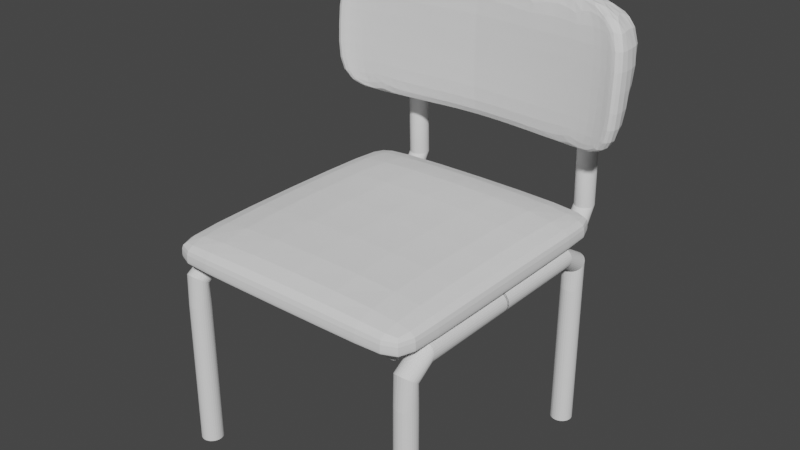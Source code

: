 # Source: Stuhl.blend  (saved by Blender 2.82.7; exported with 4.5.12 LTS)
import bpy
from mathutils import Matrix  # noqa: F401  (used for matrix-valued properties, if any)

bpy.ops.wm.read_factory_settings(use_empty=True)
scene = bpy.context.scene
scene.name = 'Scene'

# ---- collections
col_collection = bpy.data.collections.new('Collection'); scene.collection.children.link(col_collection)

# ---- world
world_world = bpy.data.worlds.new('World'); scene.world = world_world
world_world.use_nodes = True; world_world.node_tree.nodes.clear()
_N = world_world.node_tree.nodes; _L = world_world.node_tree.links
n0 = _N.new('ShaderNodeOutputWorld'); n0.name = 'World Output'; n0.location = (300, 300)
n1 = _N.new('ShaderNodeBackground'); n1.name = 'Background'; n1.location = (10, 300)
n1.inputs[0].default_value = (0.05088, 0.05088, 0.05088, 1.0)
_L.new(n1.outputs[0], n0.inputs[0])
n0.is_active_output = True
world_world.color = (0.05088, 0.05088, 0.05088)
world_world.use_sun_shadow = False
world_world.sun_shadow_jitter_overblur = 0.0

# ---- meshes
me_cylinder = bpy.data.meshes.new('Cylinder')
me_cylinder.from_pydata([(0.0, -10.31, -1.0), (8.746e-09, -10.34, 12.77), (0.1951, -10.33, -1.0), (0.1878, -10.36, 12.77), (0.3827, -10.38, -1.0), (0.3685, -10.42, 12.77), (0.5556, -10.48, -1.0), (0.5349, -10.51, 12.77), (0.7071, -10.6, -1.0), (0.6808, -10.63, 12.77), (0.8315, -10.75, -1.0), (0.8005, -10.77, 12.77), (0.9239, -10.92, -1.0), (0.8895, -10.94, 12.77), (0.9808, -11.11, -1.0), (0.9443, -11.12, 12.77), (1.0, -11.31, -1.0), (0.9628, -11.31, 12.77), (0.9808, -11.5, -1.0), (0.9443, -11.5, 12.77), (0.9239, -11.69, -1.0), (0.8895, -11.68, 12.77), (0.8315, -11.86, -1.0), (0.8005, -11.84, 12.77), (0.7071, -12.01, -1.0), (0.6808, -11.99, 12.77), (0.5556, -12.14, -1.0), (0.5349, -12.11, 12.77), (0.3827, -12.23, -1.0), (0.3685, -12.2, 12.77), (0.1951, -12.29, -1.0), (0.1878, -12.25, 12.77), (-3.258e-07, -12.31, -1.0), (-3.05e-07, -12.27, 12.77), (-0.1951, -12.29, -1.0), (-0.1878, -12.25, 12.77), (-0.3827, -12.23, -1.0), (-0.3685, -12.2, 12.77), (-0.5556, -12.14, -1.0), (-0.5349, -12.11, 12.77), (-0.7071, -12.01, -1.0), (-0.6808, -11.99, 12.77), (-0.8315, -11.86, -1.0), (-0.8005, -11.84, 12.77), (-0.9239, -11.69, -1.0), (-0.8895, -11.68, 12.77), (-0.9808, -11.5, -1.0), (-0.9443, -11.5, 12.77), (-1.0, -11.31, -1.0), (-0.9628, -11.31, 12.77), (-0.9808, -11.11, -1.0), (-0.9443, -11.12, 12.77), (-0.9239, -10.92, -1.0), (-0.8895, -10.94, 12.77), (-0.8315, -10.75, -1.0), (-0.8005, -10.77, 12.77), (-0.7071, -10.6, -1.0), (-0.6808, -10.63, 12.77), (-0.5556, -10.48, -1.0), (-0.5349, -10.51, 12.77), (-0.3827, -10.38, -1.0), (-0.3684, -10.42, 12.77), (-0.1951, -10.33, -1.0), (-0.1878, -10.36, 12.77), (0.1951, -10.52, 14.62), (0.0, -10.5, 14.61), (0.3827, -10.56, 14.65), (0.5556, -10.64, 14.71), (0.7071, -10.74, 14.78), (0.8315, -10.86, 14.87), (0.9239, -11.0, 14.97), (0.9808, -11.15, 15.08), (1.0, -11.31, 15.2), (0.9808, -11.46, 15.32), (0.9239, -11.62, 15.43), (0.8315, -11.75, 15.53), (0.7071, -11.88, 15.62), (0.5556, -11.98, 15.69), (0.3827, -12.05, 15.75), (0.1951, -12.1, 15.78), (-3.258e-07, -12.11, 15.8), (-0.1951, -12.1, 15.78), (-0.3827, -12.05, 15.75), (-0.5556, -11.98, 15.69), (-0.7071, -11.88, 15.62), (-0.8315, -11.75, 15.53), (-0.9239, -11.62, 15.43), (-0.9808, -11.46, 15.32), (-1.0, -11.31, 15.2), (-0.9808, -11.15, 15.08), (-0.9239, -11.0, 14.97), (-0.8315, -10.86, 14.87), (-0.7071, -10.74, 14.78), (-0.5556, -10.64, 14.71), (-0.3827, -10.56, 14.65), (-0.1951, -10.52, 14.62), (0.1951, -9.347, 15.52), (0.0, -9.348, 15.5), (0.3827, -9.346, 15.57), (0.5556, -9.344, 15.67), (0.7071, -9.341, 15.79), (0.8315, -9.338, 15.94), (0.9239, -9.335, 16.11), (0.9808, -9.331, 16.3), (1.0, -9.326, 16.5), (0.9808, -9.322, 16.69), (0.9239, -9.318, 16.88), (0.8315, -9.315, 17.05), (0.7071, -9.312, 17.2), (0.5556, -9.309, 17.33), (0.3827, -9.307, 17.42), (0.1951, -9.306, 17.48), (-3.258e-07, -9.305, 17.5), (-0.1951, -9.306, 17.48), (-0.3827, -9.307, 17.42), (-0.5556, -9.309, 17.33), (-0.7071, -9.312, 17.2), (-0.8315, -9.315, 17.05), (-0.9239, -9.318, 16.88), (-0.9808, -9.322, 16.69), (-1.0, -9.326, 16.5), (-0.9808, -9.331, 16.3), (-0.9239, -9.335, 16.11), (-0.8315, -9.338, 15.94), (-0.7071, -9.341, 15.79), (-0.5556, -9.344, 15.67), (-0.3827, -9.346, 15.57), (-0.1951, -9.347, 15.52), (0.1951, 0.08682, 15.52), (0.0, 0.08641, 15.5), (0.3827, 0.08803, 15.57), (0.5556, 0.08998, 15.67), (0.7071, 0.09261, 15.79), (0.8315, 0.09582, 15.94), (0.9239, 0.09948, 16.11), (0.9808, 0.1035, 16.3), (1.0, 0.1076, 16.5), (0.9808, 0.1117, 16.69), (0.9239, 0.1157, 16.88), (0.8315, 0.1193, 17.05), (0.7071, 0.1226, 17.2), (0.5556, 0.1252, 17.33), (0.3827, 0.1271, 17.42), (0.1951, 0.1283, 17.48), (-3.258e-07, 0.1288, 17.5), (-0.1951, 0.1283, 17.48), (-0.3827, 0.1271, 17.42), (-0.5556, 0.1252, 17.33), (-0.7071, 0.1226, 17.2), (-0.8315, 0.1193, 17.05), (-0.9239, 0.1157, 16.88), (-0.9808, 0.1117, 16.69), (-1.0, 0.1076, 16.5), (-0.9808, 0.1035, 16.3), (-0.9239, 0.09948, 16.11), (-0.8315, 0.09582, 15.94), (-0.7071, 0.09262, 15.79), (-0.5556, 0.08998, 15.67), (-0.3827, 0.08803, 15.57), (-0.1951, 0.08682, 15.52)], [], [(0, 1, 3, 2), (2, 3, 5, 4), (4, 5, 7, 6), (6, 7, 9, 8), (8, 9, 11, 10), (10, 11, 13, 12), (12, 13, 15, 14), (14, 15, 17, 16), (16, 17, 19, 18), (18, 19, 21, 20), (20, 21, 23, 22), (22, 23, 25, 24), (24, 25, 27, 26), (26, 27, 29, 28), (28, 29, 31, 30), (30, 31, 33, 32), (32, 33, 35, 34), (34, 35, 37, 36), (36, 37, 39, 38), (38, 39, 41, 40), (40, 41, 43, 42), (42, 43, 45, 44), (44, 45, 47, 46), (46, 47, 49, 48), (48, 49, 51, 50), (50, 51, 53, 52), (52, 53, 55, 54), (54, 55, 57, 56), (56, 57, 59, 58), (58, 59, 61, 60), (35, 33, 80, 81), (60, 61, 63, 62), (62, 63, 1, 0), (0, 2, 4, 6, 8, 10, 12, 14, 16, 18, 20, 22, 24, 26, 28, 30, 32, 34, 36, 38, 40, 42, 44, 46, 48, 50, 52, 54, 56, 58, 60, 62), (86, 85, 117, 118), (53, 51, 89, 90), (9, 7, 67, 68), (27, 25, 76, 77), (45, 43, 85, 86), (63, 61, 94, 95), (19, 17, 72, 73), (37, 35, 81, 82), (55, 53, 90, 91), (11, 9, 68, 69), (29, 27, 77, 78), (47, 45, 86, 87), (3, 1, 65, 64), (1, 63, 95, 65), (21, 19, 73, 74), (39, 37, 82, 83), (57, 55, 91, 92), (13, 11, 69, 70), (31, 29, 78, 79), (49, 47, 87, 88), (5, 3, 64, 66), (23, 21, 74, 75), (41, 39, 83, 84), (59, 57, 92, 93), (15, 13, 70, 71), (33, 31, 79, 80), (51, 49, 88, 89), (7, 5, 66, 67), (25, 23, 75, 76), (43, 41, 84, 85), (61, 59, 93, 94), (17, 15, 71, 72), (121, 120, 152, 153), (73, 72, 104, 105), (87, 86, 118, 119), (74, 73, 105, 106), (88, 87, 119, 120), (75, 74, 106, 107), (89, 88, 120, 121), (76, 75, 107, 108), (90, 89, 121, 122), (77, 76, 108, 109), (91, 90, 122, 123), (78, 77, 109, 110), (64, 65, 97, 96), (92, 91, 123, 124), (79, 78, 110, 111), (66, 64, 96, 98), (93, 92, 124, 125), (80, 79, 111, 112), (67, 66, 98, 99), (94, 93, 125, 126), (81, 80, 112, 113), (68, 67, 99, 100), (95, 94, 126, 127), (82, 81, 113, 114), (69, 68, 100, 101), (65, 95, 127, 97), (83, 82, 114, 115), (70, 69, 101, 102), (84, 83, 115, 116), (71, 70, 102, 103), (85, 84, 116, 117), (72, 71, 103, 104), (128, 129, 159, 158, 157, 156, 155, 154, 153, 152, 151, 150, 149, 148, 147, 146, 145, 144, 143, 142, 141, 140, 139, 138, 137, 136, 135, 134, 133, 132, 131, 130), (108, 107, 139, 140), (122, 121, 153, 154), (109, 108, 140, 141), (123, 122, 154, 155), (110, 109, 141, 142), (96, 97, 129, 128), (124, 123, 155, 156), (111, 110, 142, 143), (98, 96, 128, 130), (125, 124, 156, 157), (112, 111, 143, 144), (99, 98, 130, 131), (126, 125, 157, 158), (113, 112, 144, 145), (100, 99, 131, 132), (127, 126, 158, 159), (114, 113, 145, 146), (101, 100, 132, 133), (97, 127, 159, 129), (115, 114, 146, 147), (102, 101, 133, 134), (116, 115, 147, 148), (103, 102, 134, 135), (117, 116, 148, 149), (104, 103, 135, 136), (118, 117, 149, 150), (105, 104, 136, 137), (119, 118, 150, 151), (106, 105, 137, 138), (120, 119, 151, 152), (107, 106, 138, 139)])
_uv = me_cylinder.uv_layers.new(name='UVMap')
_uv.uv.foreach_set('vector', [1.0, 0.5, 1.0, 1.0, 0.9688, 1.0, 0.9688, 0.5, 0.9688, 0.5, 0.9688, 1.0, 0.9375, 1.0, 0.9375, 0.5, 0.9375, 0.5, 0.9375, 1.0, 0.9062, 1.0, 0.9062, 0.5, 0.9062, 0.5, 0.9062, 1.0, 0.875, 1.0, 0.875, 0.5, 0.875, 0.5, 0.875, 1.0, 0.8438, 1.0, 0.8438, 0.5, 0.8438, 0.5, 0.8438, 1.0, 0.8125, 1.0, 0.8125, 0.5, 0.8125, 0.5, 0.8125, 1.0, 0.7812, 1.0, 0.7812, 0.5, 0.7812, 0.5, 0.7812, 1.0, 0.75, 1.0, 0.75, 0.5, 0.75, 0.5, 0.75, 1.0, 0.7188, 1.0, 0.7188, 0.5, 0.7188, 0.5, 0.7188, 1.0, 0.6875, 1.0, 0.6875, 0.5, 0.6875, 0.5, 0.6875, 1.0, 0.6562, 1.0, 0.6562, 0.5, 0.6562, 0.5, 0.6562, 1.0, 0.625, 1.0, 0.625, 0.5, 0.625, 0.5, 0.625, 1.0, 0.5938, 1.0, 0.5938, 0.5, 0.5938, 0.5, 0.5938, 1.0, 0.5625, 1.0, 0.5625, 0.5, 0.5625, 0.5, 0.5625, 1.0, 0.5312, 1.0, 0.5312, 0.5, 0.5312, 0.5, 0.5312, 1.0, 0.5, 1.0, 0.5, 0.5, 0.5, 0.5, 0.5, 1.0, 0.4688, 1.0, 0.4688, 0.5, 0.4688, 0.5, 0.4688, 1.0, 0.4375, 1.0, 0.4375, 0.5, 0.4375, 0.5, 0.4375, 1.0, 0.4062, 1.0, 0.4062, 0.5, 0.4062, 0.5, 0.4062, 1.0, 0.375, 1.0, 0.375, 0.5, 0.375, 0.5, 0.375, 1.0, 0.3438, 1.0, 0.3438, 0.5, 0.3438, 0.5, 0.3438, 1.0, 0.3125, 1.0, 0.3125, 0.5, 0.3125, 0.5, 0.3125, 1.0, 0.2812, 1.0, 0.2812, 0.5, 0.2812, 0.5, 0.2812, 1.0, 0.25, 1.0, 0.25, 0.5, 0.25, 0.5, 0.25, 1.0, 0.2188, 1.0, 0.2188, 0.5, 0.2188, 0.5, 0.2188, 1.0, 0.1875, 1.0, 0.1875, 0.5, 0.1875, 0.5, 0.1875, 1.0, 0.1562, 1.0, 0.1562, 0.5, 0.1562, 0.5, 0.1562, 1.0, 0.125, 1.0, 0.125, 0.5, 0.125, 0.5, 0.125, 1.0, 0.09375, 1.0, 0.09375, 0.5, 0.09375, 0.5, 0.09375, 1.0, 0.0625, 1.0, 0.0625, 0.5, 0.4688, 1.0, 0.5, 1.0, 0.5, 1.0, 0.4688, 1.0, 0.0625, 0.5, 0.0625, 1.0, 0.03125, 1.0, 0.03125, 0.5, 0.03125, 0.5, 0.03125, 1.0, 0.0, 1.0, 0.0, 0.5, 0.75, 0.49, 0.7968, 0.4854, 0.8418, 0.4717, 0.8833, 0.4496, 0.9197, 0.4197, 0.9496, 0.3833, 0.9717, 0.3418, 0.9854, 0.2968, 0.99, 0.25, 0.9854, 0.2032, 0.9717, 0.1582, 0.9496, 0.1167, 0.9197, 0.08029, 0.8833, 0.05045, 0.8418, 0.02827, 0.7968, 0.01461, 0.75, 0.01, 0.7032, 0.01461, 0.6582, 0.02827, 0.6167, 0.05045, 0.5803, 0.08029, 0.5504, 0.1167, 0.5283, 0.1582, 0.5146, 0.2032, 0.51, 0.25, 0.5146, 0.2968, 0.5283, 0.3418, 0.5504, 0.3833, 0.5803, 0.4197, 0.6167, 0.4496, 0.6582, 0.4717, 0.7032, 0.4854, 0.3125, 1.0, 0.3438, 1.0, 0.3438, 1.0, 0.3125, 1.0, 0.1875, 1.0, 0.2188, 1.0, 0.2188, 1.0, 0.1875, 1.0, 0.875, 1.0, 0.9062, 1.0, 0.9062, 1.0, 0.875, 1.0, 0.5938, 1.0, 0.625, 1.0, 0.625, 1.0, 0.5938, 1.0, 0.3125, 1.0, 0.3438, 1.0, 0.3438, 1.0, 0.3125, 1.0, 0.03125, 1.0, 0.0625, 1.0, 0.0625, 1.0, 0.03125, 1.0, 0.7188, 1.0, 0.75, 1.0, 0.75, 1.0, 0.7188, 1.0, 0.4375, 1.0, 0.4688, 1.0, 0.4688, 1.0, 0.4375, 1.0, 0.1562, 1.0, 0.1875, 1.0, 0.1875, 1.0, 0.1562, 1.0, 0.8438, 1.0, 0.875, 1.0, 0.875, 1.0, 0.8438, 1.0, 0.5625, 1.0, 0.5938, 1.0, 0.5938, 1.0, 0.5625, 1.0, 0.2812, 1.0, 0.3125, 1.0, 0.3125, 1.0, 0.2812, 1.0, 0.9688, 1.0, 1.0, 1.0, 1.0, 1.0, 0.9688, 1.0, 0.0, 1.0, 0.03125, 1.0, 0.03125, 1.0, 0.0, 1.0, 0.6875, 1.0, 0.7188, 1.0, 0.7188, 1.0, 0.6875, 1.0, 0.4062, 1.0, 0.4375, 1.0, 0.4375, 1.0, 0.4062, 1.0, 0.125, 1.0, 0.1562, 1.0, 0.1562, 1.0, 0.125, 1.0, 0.8125, 1.0, 0.8438, 1.0, 0.8438, 1.0, 0.8125, 1.0, 0.5312, 1.0, 0.5625, 1.0, 0.5625, 1.0, 0.5312, 1.0, 0.25, 1.0, 0.2812, 1.0, 0.2812, 1.0, 0.25, 1.0, 0.9375, 1.0, 0.9688, 1.0, 0.9688, 1.0, 0.9375, 1.0, 0.6562, 1.0, 0.6875, 1.0, 0.6875, 1.0, 0.6562, 1.0, 0.375, 1.0, 0.4062, 1.0, 0.4062, 1.0, 0.375, 1.0, 0.09375, 1.0, 0.125, 1.0, 0.125, 1.0, 0.09375, 1.0, 0.7812, 1.0, 0.8125, 1.0, 0.8125, 1.0, 0.7812, 1.0, 0.5, 1.0, 0.5312, 1.0, 0.5312, 1.0, 0.5, 1.0, 0.2188, 1.0, 0.25, 1.0, 0.25, 1.0, 0.2188, 1.0, 0.9062, 1.0, 0.9375, 1.0, 0.9375, 1.0, 0.9062, 1.0, 0.625, 1.0, 0.6562, 1.0, 0.6562, 1.0, 0.625, 1.0, 0.3438, 1.0, 0.375, 1.0, 0.375, 1.0, 0.3438, 1.0, 0.0625, 1.0, 0.09375, 1.0, 0.09375, 1.0, 0.0625, 1.0, 0.75, 1.0, 0.7812, 1.0, 0.7812, 1.0, 0.75, 1.0, 0.2188, 1.0, 0.25, 1.0, 0.25, 1.0, 0.2188, 1.0, 0.7188, 1.0, 0.75, 1.0, 0.75, 1.0, 0.7188, 1.0, 0.2812, 1.0, 0.3125, 1.0, 0.3125, 1.0, 0.2812, 1.0, 0.6875, 1.0, 0.7188, 1.0, 0.7188, 1.0, 0.6875, 1.0, 0.25, 1.0, 0.2812, 1.0, 0.2812, 1.0, 0.25, 1.0, 0.6562, 1.0, 0.6875, 1.0, 0.6875, 1.0, 0.6562, 1.0, 0.2188, 1.0, 0.25, 1.0, 0.25, 1.0, 0.2188, 1.0, 0.625, 1.0, 0.6562, 1.0, 0.6562, 1.0, 0.625, 1.0, 0.1875, 1.0, 0.2188, 1.0, 0.2188, 1.0, 0.1875, 1.0, 0.5938, 1.0, 0.625, 1.0, 0.625, 1.0, 0.5938, 1.0, 0.1562, 1.0, 0.1875, 1.0, 0.1875, 1.0, 0.1562, 1.0, 0.5625, 1.0, 0.5938, 1.0, 0.5938, 1.0, 0.5625, 1.0, 0.9688, 1.0, 1.0, 1.0, 1.0, 1.0, 0.9688, 1.0, 0.125, 1.0, 0.1562, 1.0, 0.1562, 1.0, 0.125, 1.0, 0.5312, 1.0, 0.5625, 1.0, 0.5625, 1.0, 0.5312, 1.0, 0.9375, 1.0, 0.9688, 1.0, 0.9688, 1.0, 0.9375, 1.0, 0.09375, 1.0, 0.125, 1.0, 0.125, 1.0, 0.09375, 1.0, 0.5, 1.0, 0.5312, 1.0, 0.5312, 1.0, 0.5, 1.0, 0.9062, 1.0, 0.9375, 1.0, 0.9375, 1.0, 0.9062, 1.0, 0.0625, 1.0, 0.09375, 1.0, 0.09375, 1.0, 0.0625, 1.0, 0.4688, 1.0, 0.5, 1.0, 0.5, 1.0, 0.4688, 1.0, 0.875, 1.0, 0.9062, 1.0, 0.9062, 1.0, 0.875, 1.0, 0.03125, 1.0, 0.0625, 1.0, 0.0625, 1.0, 0.03125, 1.0, 0.4375, 1.0, 0.4688, 1.0, 0.4688, 1.0, 0.4375, 1.0, 0.8438, 1.0, 0.875, 1.0, 0.875, 1.0, 0.8438, 1.0, 0.0, 1.0, 0.03125, 1.0, 0.03125, 1.0, 0.0, 1.0, 0.4062, 1.0, 0.4375, 1.0, 0.4375, 1.0, 0.4062, 1.0, 0.8125, 1.0, 0.8438, 1.0, 0.8438, 1.0, 0.8125, 1.0, 0.375, 1.0, 0.4062, 1.0, 0.4062, 1.0, 0.375, 1.0, 0.7812, 1.0, 0.8125, 1.0, 0.8125, 1.0, 0.7812, 1.0, 0.3438, 1.0, 0.375, 1.0, 0.375, 1.0, 0.3438, 1.0, 0.75, 1.0, 0.7812, 1.0, 0.7812, 1.0, 0.75, 1.0, 0.2968, 0.4854, 0.25, 0.49, 0.2032, 0.4854, 0.1582, 0.4717, 0.1167, 0.4496, 0.08029, 0.4197, 0.05045, 0.3833, 0.02827, 0.3418, 0.01461, 0.2968, 0.01, 0.25, 0.01461, 0.2032, 0.02827, 0.1582, 0.05045, 0.1167, 0.08029, 0.08029, 0.1167, 0.05045, 0.1582, 0.02827, 0.2032, 0.01461, 0.25, 0.01, 0.2968, 0.01461, 0.3418, 0.02827, 0.3833, 0.05045, 0.4197, 0.08029, 0.4496, 0.1167, 0.4717, 0.1582, 0.4854, 0.2032, 0.49, 0.25, 0.4854, 0.2968, 0.4717, 0.3418, 0.4496, 0.3833, 0.4197, 0.4197, 0.3833, 0.4496, 0.3418, 0.4717, 0.625, 1.0, 0.6562, 1.0, 0.6562, 1.0, 0.625, 1.0, 0.1875, 1.0, 0.2188, 1.0, 0.2188, 1.0, 0.1875, 1.0, 0.5938, 1.0, 0.625, 1.0, 0.625, 1.0, 0.5938, 1.0, 0.1562, 1.0, 0.1875, 1.0, 0.1875, 1.0, 0.1562, 1.0, 0.5625, 1.0, 0.5938, 1.0, 0.5938, 1.0, 0.5625, 1.0, 0.9688, 1.0, 1.0, 1.0, 1.0, 1.0, 0.9688, 1.0, 0.125, 1.0, 0.1562, 1.0, 0.1562, 1.0, 0.125, 1.0, 0.5312, 1.0, 0.5625, 1.0, 0.5625, 1.0, 0.5312, 1.0, 0.9375, 1.0, 0.9688, 1.0, 0.9688, 1.0, 0.9375, 1.0, 0.09375, 1.0, 0.125, 1.0, 0.125, 1.0, 0.09375, 1.0, 0.5, 1.0, 0.5312, 1.0, 0.5312, 1.0, 0.5, 1.0, 0.9062, 1.0, 0.9375, 1.0, 0.9375, 1.0, 0.9062, 1.0, 0.0625, 1.0, 0.09375, 1.0, 0.09375, 1.0, 0.0625, 1.0, 0.4688, 1.0, 0.5, 1.0, 0.5, 1.0, 0.4688, 1.0, 0.875, 1.0, 0.9062, 1.0, 0.9062, 1.0, 0.875, 1.0, 0.03125, 1.0, 0.0625, 1.0, 0.0625, 1.0, 0.03125, 1.0, 0.4375, 1.0, 0.4688, 1.0, 0.4688, 1.0, 0.4375, 1.0, 0.8438, 1.0, 0.875, 1.0, 0.875, 1.0, 0.8438, 1.0, 0.0, 1.0, 0.03125, 1.0, 0.03125, 1.0, 0.0, 1.0, 0.4062, 1.0, 0.4375, 1.0, 0.4375, 1.0, 0.4062, 1.0, 0.8125, 1.0, 0.8438, 1.0, 0.8438, 1.0, 0.8125, 1.0, 0.375, 1.0, 0.4062, 1.0, 0.4062, 1.0, 0.375, 1.0, 0.7812, 1.0, 0.8125, 1.0, 0.8125, 1.0, 0.7812, 1.0, 0.3438, 1.0, 0.375, 1.0, 0.375, 1.0, 0.3438, 1.0, 0.75, 1.0, 0.7812, 1.0, 0.7812, 1.0, 0.75, 1.0, 0.3125, 1.0, 0.3438, 1.0, 0.3438, 1.0, 0.3125, 1.0, 0.7188, 1.0, 0.75, 1.0, 0.75, 1.0, 0.7188, 1.0, 0.2812, 1.0, 0.3125, 1.0, 0.3125, 1.0, 0.2812, 1.0, 0.6875, 1.0, 0.7188, 1.0, 0.7188, 1.0, 0.6875, 1.0, 0.25, 1.0, 0.2812, 1.0, 0.2812, 1.0, 0.25, 1.0, 0.6562, 1.0, 0.6875, 1.0, 0.6875, 1.0, 0.6562, 1.0])
me_cylinder.use_remesh_fix_poles = True
me_cylinder.use_remesh_preserve_attributes = False
me_cylinder.use_mirror_vertex_groups = False
me_cylinder.update()
me_cube = bpy.data.meshes.new('Cube')
me_cube.from_pydata([(-3.668, -3.84, -1.0), (-3.668, -3.962, -0.8777), (-3.791, -3.84, -0.8777), (-3.668, -3.962, -0.696), (-3.668, -3.84, 0.04934), (-3.791, -3.84, -0.696), (-3.668, 4.322, -1.0), (-3.791, 4.322, -0.8777), (-3.668, 4.445, -0.8777), (-3.668, 4.322, 0.04934), (-3.668, 4.445, -0.696), (-3.791, 4.322, -0.696), (3.758, -3.84, -1.0), (3.881, -3.84, -0.8777), (3.758, -3.962, -0.8777), (3.758, -3.84, 0.04934), (3.758, -3.962, -0.696), (3.881, -3.84, -0.696), (3.758, 4.322, -1.0), (3.758, 4.445, -0.8777), (3.881, 4.322, -0.8777), (3.758, 4.322, 0.04934), (3.881, 4.322, -0.696), (3.758, 4.445, -0.696)], [], [(14, 16, 3, 1), (20, 22, 17, 13), (21, 9, 4, 15), (2, 5, 11, 7), (8, 10, 23, 19), (0, 1, 2), (3, 4, 5), (6, 7, 8), (9, 10, 11), (12, 13, 14), (15, 16, 17), (18, 19, 20), (21, 22, 23), (6, 0, 2, 7), (1, 3, 5, 2), (4, 9, 11, 5), (10, 8, 7, 11), (18, 6, 8, 19), (9, 21, 23, 10), (22, 20, 19, 23), (12, 18, 20, 13), (21, 15, 17, 22), (16, 14, 13, 17), (0, 12, 14, 1), (15, 4, 3, 16), (6, 18, 12, 0)])
_uv = me_cube.uv_layers.new(name='UVMap')
_uv.uv.foreach_set('vector', [0.4467, 0.754, 0.5533, 0.754, 0.5533, 0.996, 0.4467, 0.996, 0.4467, 0.5036, 0.5533, 0.5036, 0.5533, 0.7464, 0.4467, 0.7464, 0.629, 0.5036, 0.871, 0.5036, 0.871, 0.7464, 0.629, 0.7464, 0.4467, 0.003638, 0.5533, 0.003638, 0.5533, 0.2464, 0.4467, 0.2464, 0.4467, 0.254, 0.5533, 0.254, 0.5533, 0.496, 0.4467, 0.496, 0.129, 0.7464, 0.129, 0.75, 0.125, 0.7464, 0.5533, 0.996, 0.625, 0.996, 0.5533, 1.0, 0.129, 0.5036, 0.125, 0.5036, 0.129, 0.5, 0.871, 0.5036, 0.871, 0.5, 0.875, 0.5036, 0.371, 0.7464, 0.375, 0.7464, 0.371, 0.75, 0.629, 0.7464, 0.629, 0.75, 0.625, 0.7464, 0.371, 0.5036, 0.371, 0.5, 0.375, 0.5036, 0.629, 0.5036, 0.625, 0.5036, 0.629, 0.5, 0.129, 0.5036, 0.129, 0.7464, 0.125, 0.7464, 0.125, 0.5036, 0.4467, 0.996, 0.5533, 0.996, 0.5533, 1.0, 0.4467, 1.0, 0.871, 0.7464, 0.871, 0.5036, 0.875, 0.5036, 0.875, 0.7464, 0.5533, 0.254, 0.4467, 0.254, 0.4467, 0.2464, 0.5533, 0.2464, 0.371, 0.5036, 0.129, 0.5036, 0.129, 0.5, 0.371, 0.5, 0.871, 0.5036, 0.629, 0.5036, 0.629, 0.5, 0.871, 0.5, 0.5533, 0.5036, 0.4467, 0.5036, 0.4467, 0.496, 0.5533, 0.496, 0.371, 0.7464, 0.371, 0.5036, 0.4467, 0.5036, 0.4467, 0.7464, 0.629, 0.5036, 0.629, 0.7464, 0.5533, 0.7464, 0.5533, 0.5036, 0.5533, 0.754, 0.4467, 0.754, 0.4467, 0.7464, 0.5533, 0.7464, 0.129, 0.7464, 0.371, 0.7464, 0.371, 0.75, 0.129, 0.75, 0.629, 0.7464, 0.871, 0.7464, 0.871, 0.75, 0.629, 0.75, 0.129, 0.5036, 0.371, 0.5036, 0.371, 0.7464, 0.129, 0.7464])
me_cube.use_remesh_fix_poles = True
me_cube.use_remesh_preserve_attributes = False
me_cube.use_mirror_vertex_groups = False
me_cube.update()
me_cylinder_001 = bpy.data.meshes.new('Cylinder.001')
me_cylinder_001.from_pydata([(0.0, 1.0, -1.0), (0.0, 1.0, 0.3709), (0.1951, 0.9808, -1.0), (0.1951, 0.9808, 0.3709), (0.3827, 0.9239, -1.0), (0.3827, 0.9239, 0.3709), (0.5556, 0.8315, -1.0), (0.5556, 0.8315, 0.3709), (0.7071, 0.7071, -1.0), (0.7071, 0.7071, 0.3709), (0.8315, 0.5556, -1.0), (0.8315, 0.5556, 0.3709), (0.9239, 0.3827, -1.0), (0.9239, 0.3827, 0.3709), (0.9808, 0.1951, -1.0), (0.9808, 0.1951, 0.3709), (1.0, 7.55e-08, -1.0), (1.0, 5.917e-07, 0.3709), (0.9808, -0.1951, -1.0), (0.9808, -0.1951, 0.3709), (0.9239, -0.3827, -1.0), (0.9239, -0.3827, 0.3709), (0.8315, -0.5556, -1.0), (0.8315, -0.5556, 0.3709), (0.7071, -0.7071, -1.0), (0.7071, -0.7071, 0.3709), (0.5556, -0.8315, -1.0), (0.5556, -0.8315, 0.3709), (0.3827, -0.9239, -1.0), (0.3827, -0.9239, 0.3709), (0.1951, -0.9808, -1.0), (0.1951, -0.9808, 0.3709), (-3.258e-07, -1.0, -1.0), (-3.258e-07, -1.0, 0.3709), (-0.1951, -0.9808, -1.0), (-0.1951, -0.9808, 0.3709), (-0.3827, -0.9239, -1.0), (-0.3827, -0.9239, 0.3709), (-0.5556, -0.8315, -1.0), (-0.5556, -0.8315, 0.3709), (-0.7071, -0.7071, -1.0), (-0.7071, -0.7071, 0.3709), (-0.8315, -0.5556, -1.0), (-0.8315, -0.5556, 0.3709), (-0.9239, -0.3827, -1.0), (-0.9239, -0.3827, 0.3709), (-0.9808, -0.1951, -1.0), (-0.9808, -0.1951, 0.3709), (-1.0, 9.656e-07, -1.0), (-1.0, 1.482e-06, 0.3709), (-0.9808, 0.1951, -1.0), (-0.9808, 0.1951, 0.3709), (-0.9239, 0.3827, -1.0), (-0.9239, 0.3827, 0.3709), (-0.8315, 0.5556, -1.0), (-0.8315, 0.5556, 0.3709), (-0.7071, 0.7071, -1.0), (-0.7071, 0.7071, 0.3709), (-0.5556, 0.8315, -1.0), (-0.5556, 0.8315, 0.3709), (-0.3827, 0.9239, -1.0), (-0.3827, 0.9239, 0.3709), (-0.1951, 0.9808, -1.0), (-0.1951, 0.9808, 0.3709), (0.1951, 0.9544, 0.4014), (0.0, 0.9731, 0.4012), (0.3827, 0.899, 0.4021), (0.5556, 0.8091, 0.4033), (0.7071, 0.6881, 0.4048), (0.8315, 0.5406, 0.4067), (0.9239, 0.3724, 0.4088), (0.9808, 0.1898, 0.4111), (1.0, -5.93e-07, 0.4135), (0.9808, -0.1898, 0.4159), (0.9239, -0.3724, 0.4182), (0.8315, -0.5406, 0.4203), (0.7071, -0.6881, 0.4222), (0.5556, -0.8091, 0.4237), (0.3827, -0.899, 0.4248), (0.1951, -0.9544, 0.4255), (-3.258e-07, -0.9731, 0.4258), (-0.1951, -0.9544, 0.4255), (-0.3827, -0.899, 0.4248), (-0.5556, -0.8091, 0.4237), (-0.7071, -0.6881, 0.4222), (-0.8315, -0.5406, 0.4203), (-0.9239, -0.3724, 0.4182), (-0.9808, -0.1898, 0.4159), (-1.0, 2.732e-07, 0.4135), (-0.9808, 0.1898, 0.4111), (-0.9239, 0.3724, 0.4088), (-0.8315, 0.5406, 0.4067), (-0.7071, 0.6881, 0.4048), (-0.5556, 0.8091, 0.4033), (-0.3827, 0.899, 0.4021), (-0.1951, 0.9544, 0.4014), (0.1951, 0.9537, 0.4144), (3.765e-08, 0.9698, 0.4139), (0.3827, 0.9059, 0.4161), (0.5556, 0.8284, 0.4187), (0.7071, 0.724, 0.4223), (0.8315, 0.5968, 0.4267), (0.9239, 0.4517, 0.4317), (0.9808, 0.2942, 0.4372), (1.0, 0.1304, 0.4428), (0.9808, -0.0333, 0.4485), (0.9239, -0.1908, 0.4539), (0.8315, -0.3359, 0.4589), (0.7071, -0.4631, 0.4633), (0.5556, -0.5675, 0.4669), (0.3827, -0.645, 0.4696), (0.1951, -0.6928, 0.4712), (-2.882e-07, -0.7089, 0.4718), (-0.1951, -0.6928, 0.4712), (-0.3827, -0.645, 0.4696), (-0.5556, -0.5675, 0.4669), (-0.7071, -0.4631, 0.4633), (-0.8315, -0.3359, 0.4589), (-0.9239, -0.1908, 0.4539), (-0.9808, -0.0333, 0.4485), (-1.0, 0.1304, 0.4428), (-0.9808, 0.2942, 0.4372), (-0.9239, 0.4517, 0.4317), (-0.8315, 0.5968, 0.4267), (-0.7071, 0.724, 0.4223), (-0.5556, 0.8284, 0.4187), (-0.3827, 0.9059, 0.4161), (-0.1951, 0.9537, 0.4144), (0.1951, 1.057, 0.4316), (4.138e-07, 1.067, 0.4307), (0.3827, 1.026, 0.4341), (0.5556, 0.9764, 0.4383), (0.7071, 0.9095, 0.4438), (0.8315, 0.8279, 0.4506), (0.9239, 0.7348, 0.4584), (0.9808, 0.6338, 0.4668), (1.0, 0.5288, 0.4756), (0.9808, 0.4238, 0.4843), (0.9239, 0.3228, 0.4928), (0.8315, 0.2297, 0.5005), (0.7071, 0.1481, 0.5073), (0.5556, 0.08119, 0.5129), (0.3827, 0.03144, 0.517), (0.1951, 0.0008014, 0.5196), (8.799e-08, -0.009543, 0.5205), (-0.1951, 0.0008014, 0.5196), (-0.3827, 0.03144, 0.517), (-0.5556, 0.08119, 0.5129), (-0.7071, 0.1481, 0.5073), (-0.8315, 0.2297, 0.5005), (-0.9239, 0.3228, 0.4928), (-0.9808, 0.4238, 0.4843), (-1.0, 0.5288, 0.4756), (-0.9808, 0.6338, 0.4668), (-0.9239, 0.7348, 0.4584), (-0.8315, 0.8279, 0.4506), (-0.7071, 0.9095, 0.4438), (-0.5556, 0.9764, 0.4383), (-0.3827, 1.026, 0.4341), (-0.1951, 1.057, 0.4316), (0.1951, 1.959, 0.4729), (9.189e-07, 1.959, 0.4719), (0.3827, 1.961, 0.476), (0.5556, 1.963, 0.4809), (0.7071, 1.967, 0.4875), (0.8315, 1.971, 0.4956), (0.9239, 1.976, 0.5048), (0.9808, 1.981, 0.5148), (1.0, 1.986, 0.5252), (0.9808, 1.992, 0.5356), (0.9239, 1.997, 0.5455), (0.8315, 2.002, 0.5547), (0.7071, 2.006, 0.5628), (0.5556, 2.009, 0.5694), (0.3827, 2.012, 0.5744), (0.1951, 2.013, 0.5774), (5.93e-07, 2.014, 0.5784), (-0.1951, 2.013, 0.5774), (-0.3827, 2.012, 0.5744), (-0.5556, 2.009, 0.5694), (-0.7071, 2.006, 0.5628), (-0.8315, 2.002, 0.5547), (-0.9239, 1.997, 0.5455), (-0.9808, 1.992, 0.5356), (-1.0, 1.986, 0.5252), (-0.9808, 1.981, 0.5148), (-0.9239, 1.976, 0.5048), (-0.8315, 1.971, 0.4956), (-0.7071, 1.967, 0.4875), (-0.5556, 1.963, 0.4809), (-0.3827, 1.961, 0.476), (-0.1951, 1.959, 0.4729), (0.1953, 11.76, 0.4586), (0.0001876, 11.76, 0.4576), (0.3829, 11.76, 0.4616), (0.5557, 11.76, 0.4665), (0.7072, 11.76, 0.4732), (0.8316, 11.77, 0.4812), (0.924, 11.77, 0.4904), (0.9808, 11.78, 0.5004), (1.0, 11.78, 0.5108), (0.9807, 11.79, 0.5212), (0.9238, 11.79, 0.5312), (0.8314, 11.8, 0.5404), (0.707, 11.8, 0.5485), (0.5554, 11.8, 0.5551), (0.3825, 11.81, 0.56), (0.1949, 11.81, 0.563), (-0.0001892, 11.81, 0.5641), (-0.1953, 11.81, 0.563), (-0.3829, 11.81, 0.56), (-0.5557, 11.8, 0.5551), (-0.7072, 11.8, 0.5485), (-0.8316, 11.8, 0.5404), (-0.924, 11.79, 0.5312), (-0.9808, 11.79, 0.5212), (-1.0, 11.78, 0.5108), (-0.9807, 11.78, 0.5004), (-0.9238, 11.77, 0.4904), (-0.8314, 11.77, 0.4812), (-0.707, 11.76, 0.4732), (-0.5554, 11.76, 0.4665), (-0.3825, 11.76, 0.4616), (-0.1949, 11.76, 0.4586), (0.1954, 17.54, 0.4564), (0.0002775, 17.54, 0.4554), (0.3829, 17.54, 0.4594), (0.5558, 17.54, 0.4643), (0.7073, 17.55, 0.471), (0.8317, 17.55, 0.479), (0.924, 17.55, 0.4882), (0.9809, 17.56, 0.4982), (1.0, 17.56, 0.5086), (0.9808, 17.57, 0.519), (0.9239, 17.57, 0.529), (0.8315, 17.58, 0.5382), (0.7071, 17.58, 0.5463), (0.5555, 17.59, 0.5529), (0.3826, 17.59, 0.5578), (0.195, 17.59, 0.5608), (-9.924e-05, 17.59, 0.5618), (-0.1952, 17.59, 0.5608), (-0.3828, 17.59, 0.5578), (-0.5556, 17.59, 0.5529), (-0.7072, 17.58, 0.5462), (-0.8315, 17.58, 0.5382), (-0.9239, 17.57, 0.529), (-0.9807, 17.57, 0.519), (-0.9999, 17.56, 0.5086), (-0.9807, 17.56, 0.4982), (-0.9237, 17.55, 0.4882), (-0.8313, 17.55, 0.479), (-0.7069, 17.55, 0.4709), (-0.5553, 17.54, 0.4643), (-0.3824, 17.54, 0.4594), (-0.1948, 17.54, 0.4564)], [], [(0, 1, 3, 2), (2, 3, 5, 4), (4, 5, 7, 6), (6, 7, 9, 8), (8, 9, 11, 10), (10, 11, 13, 12), (12, 13, 15, 14), (14, 15, 17, 16), (16, 17, 19, 18), (18, 19, 21, 20), (20, 21, 23, 22), (22, 23, 25, 24), (24, 25, 27, 26), (26, 27, 29, 28), (28, 29, 31, 30), (30, 31, 33, 32), (32, 33, 35, 34), (34, 35, 37, 36), (36, 37, 39, 38), (38, 39, 41, 40), (40, 41, 43, 42), (42, 43, 45, 44), (44, 45, 47, 46), (46, 47, 49, 48), (48, 49, 51, 50), (50, 51, 53, 52), (52, 53, 55, 54), (54, 55, 57, 56), (56, 57, 59, 58), (58, 59, 61, 60), (55, 53, 90, 91), (60, 61, 63, 62), (62, 63, 1, 0), (0, 2, 4, 6, 8, 10, 12, 14, 16, 18, 20, 22, 24, 26, 28, 30, 32, 34, 36, 38, 40, 42, 44, 46, 48, 50, 52, 54, 56, 58, 60, 62), (76, 75, 107, 108), (11, 9, 68, 69), (29, 27, 77, 78), (47, 45, 86, 87), (3, 1, 65, 64), (1, 63, 95, 65), (21, 19, 73, 74), (39, 37, 82, 83), (57, 55, 91, 92), (13, 11, 69, 70), (31, 29, 78, 79), (49, 47, 87, 88), (5, 3, 64, 66), (23, 21, 74, 75), (41, 39, 83, 84), (59, 57, 92, 93), (15, 13, 70, 71), (33, 31, 79, 80), (51, 49, 88, 89), (7, 5, 66, 67), (25, 23, 75, 76), (43, 41, 84, 85), (61, 59, 93, 94), (17, 15, 71, 72), (35, 33, 80, 81), (53, 51, 89, 90), (9, 7, 67, 68), (27, 25, 76, 77), (45, 43, 85, 86), (63, 61, 94, 95), (19, 17, 72, 73), (37, 35, 81, 82), (111, 110, 142, 143), (90, 89, 121, 122), (77, 76, 108, 109), (91, 90, 122, 123), (78, 77, 109, 110), (64, 65, 97, 96), (92, 91, 123, 124), (79, 78, 110, 111), (66, 64, 96, 98), (93, 92, 124, 125), (80, 79, 111, 112), (67, 66, 98, 99), (94, 93, 125, 126), (81, 80, 112, 113), (68, 67, 99, 100), (95, 94, 126, 127), (82, 81, 113, 114), (69, 68, 100, 101), (65, 95, 127, 97), (83, 82, 114, 115), (70, 69, 101, 102), (84, 83, 115, 116), (71, 70, 102, 103), (85, 84, 116, 117), (72, 71, 103, 104), (86, 85, 117, 118), (73, 72, 104, 105), (87, 86, 118, 119), (74, 73, 105, 106), (88, 87, 119, 120), (75, 74, 106, 107), (89, 88, 120, 121), (146, 145, 177, 178), (98, 96, 128, 130), (125, 124, 156, 157), (112, 111, 143, 144), (99, 98, 130, 131), (126, 125, 157, 158), (113, 112, 144, 145), (100, 99, 131, 132), (127, 126, 158, 159), (114, 113, 145, 146), (101, 100, 132, 133), (97, 127, 159, 129), (115, 114, 146, 147), (102, 101, 133, 134), (116, 115, 147, 148), (103, 102, 134, 135), (117, 116, 148, 149), (104, 103, 135, 136), (118, 117, 149, 150), (105, 104, 136, 137), (119, 118, 150, 151), (106, 105, 137, 138), (120, 119, 151, 152), (107, 106, 138, 139), (121, 120, 152, 153), (108, 107, 139, 140), (122, 121, 153, 154), (109, 108, 140, 141), (123, 122, 154, 155), (110, 109, 141, 142), (96, 97, 129, 128), (124, 123, 155, 156), (181, 180, 212, 213), (133, 132, 164, 165), (129, 159, 191, 161), (147, 146, 178, 179), (134, 133, 165, 166), (148, 147, 179, 180), (135, 134, 166, 167), (149, 148, 180, 181), (136, 135, 167, 168), (150, 149, 181, 182), (137, 136, 168, 169), (151, 150, 182, 183), (138, 137, 169, 170), (152, 151, 183, 184), (139, 138, 170, 171), (153, 152, 184, 185), (140, 139, 171, 172), (154, 153, 185, 186), (141, 140, 172, 173), (155, 154, 186, 187), (142, 141, 173, 174), (128, 129, 161, 160), (156, 155, 187, 188), (143, 142, 174, 175), (130, 128, 160, 162), (157, 156, 188, 189), (144, 143, 175, 176), (131, 130, 162, 163), (158, 157, 189, 190), (145, 144, 176, 177), (132, 131, 163, 164), (159, 158, 190, 191), (216, 215, 247, 248), (168, 167, 199, 200), (182, 181, 213, 214), (169, 168, 200, 201), (183, 182, 214, 215), (170, 169, 201, 202), (184, 183, 215, 216), (171, 170, 202, 203), (185, 184, 216, 217), (172, 171, 203, 204), (186, 185, 217, 218), (173, 172, 204, 205), (187, 186, 218, 219), (174, 173, 205, 206), (160, 161, 193, 192), (188, 187, 219, 220), (175, 174, 206, 207), (162, 160, 192, 194), (189, 188, 220, 221), (176, 175, 207, 208), (163, 162, 194, 195), (190, 189, 221, 222), (177, 176, 208, 209), (164, 163, 195, 196), (191, 190, 222, 223), (178, 177, 209, 210), (165, 164, 196, 197), (161, 191, 223, 193), (179, 178, 210, 211), (166, 165, 197, 198), (180, 179, 211, 212), (167, 166, 198, 199), (224, 225, 255, 254, 253, 252, 251, 250, 249, 248, 247, 246, 245, 244, 243, 242, 241, 240, 239, 238, 237, 236, 235, 234, 233, 232, 231, 230, 229, 228, 227, 226), (203, 202, 234, 235), (217, 216, 248, 249), (204, 203, 235, 236), (218, 217, 249, 250), (205, 204, 236, 237), (219, 218, 250, 251), (206, 205, 237, 238), (192, 193, 225, 224), (220, 219, 251, 252), (207, 206, 238, 239), (194, 192, 224, 226), (221, 220, 252, 253), (208, 207, 239, 240), (195, 194, 226, 227), (222, 221, 253, 254), (209, 208, 240, 241), (196, 195, 227, 228), (223, 222, 254, 255), (210, 209, 241, 242), (197, 196, 228, 229), (193, 223, 255, 225), (211, 210, 242, 243), (198, 197, 229, 230), (212, 211, 243, 244), (199, 198, 230, 231), (213, 212, 244, 245), (200, 199, 231, 232), (214, 213, 245, 246), (201, 200, 232, 233), (215, 214, 246, 247), (202, 201, 233, 234)])
_uv = me_cylinder_001.uv_layers.new(name='UVMap')
_uv.uv.foreach_set('vector', [1.0, 0.5, 1.0, 1.0, 0.9688, 1.0, 0.9688, 0.5, 0.9688, 0.5, 0.9688, 1.0, 0.9375, 1.0, 0.9375, 0.5, 0.9375, 0.5, 0.9375, 1.0, 0.9062, 1.0, 0.9062, 0.5, 0.9062, 0.5, 0.9062, 1.0, 0.875, 1.0, 0.875, 0.5, 0.875, 0.5, 0.875, 1.0, 0.8438, 1.0, 0.8438, 0.5, 0.8438, 0.5, 0.8438, 1.0, 0.8125, 1.0, 0.8125, 0.5, 0.8125, 0.5, 0.8125, 1.0, 0.7812, 1.0, 0.7812, 0.5, 0.7812, 0.5, 0.7812, 1.0, 0.75, 1.0, 0.75, 0.5, 0.75, 0.5, 0.75, 1.0, 0.7188, 1.0, 0.7188, 0.5, 0.7188, 0.5, 0.7188, 1.0, 0.6875, 1.0, 0.6875, 0.5, 0.6875, 0.5, 0.6875, 1.0, 0.6562, 1.0, 0.6562, 0.5, 0.6562, 0.5, 0.6562, 1.0, 0.625, 1.0, 0.625, 0.5, 0.625, 0.5, 0.625, 1.0, 0.5938, 1.0, 0.5938, 0.5, 0.5938, 0.5, 0.5938, 1.0, 0.5625, 1.0, 0.5625, 0.5, 0.5625, 0.5, 0.5625, 1.0, 0.5312, 1.0, 0.5312, 0.5, 0.5312, 0.5, 0.5312, 1.0, 0.5, 1.0, 0.5, 0.5, 0.5, 0.5, 0.5, 1.0, 0.4688, 1.0, 0.4688, 0.5, 0.4688, 0.5, 0.4688, 1.0, 0.4375, 1.0, 0.4375, 0.5, 0.4375, 0.5, 0.4375, 1.0, 0.4062, 1.0, 0.4062, 0.5, 0.4062, 0.5, 0.4062, 1.0, 0.375, 1.0, 0.375, 0.5, 0.375, 0.5, 0.375, 1.0, 0.3438, 1.0, 0.3438, 0.5, 0.3438, 0.5, 0.3438, 1.0, 0.3125, 1.0, 0.3125, 0.5, 0.3125, 0.5, 0.3125, 1.0, 0.2812, 1.0, 0.2812, 0.5, 0.2812, 0.5, 0.2812, 1.0, 0.25, 1.0, 0.25, 0.5, 0.25, 0.5, 0.25, 1.0, 0.2188, 1.0, 0.2188, 0.5, 0.2188, 0.5, 0.2188, 1.0, 0.1875, 1.0, 0.1875, 0.5, 0.1875, 0.5, 0.1875, 1.0, 0.1562, 1.0, 0.1562, 0.5, 0.1562, 0.5, 0.1562, 1.0, 0.125, 1.0, 0.125, 0.5, 0.125, 0.5, 0.125, 1.0, 0.09375, 1.0, 0.09375, 0.5, 0.09375, 0.5, 0.09375, 1.0, 0.0625, 1.0, 0.0625, 0.5, 0.1562, 1.0, 0.1875, 1.0, 0.1875, 1.0, 0.1562, 1.0, 0.0625, 0.5, 0.0625, 1.0, 0.03125, 1.0, 0.03125, 0.5, 0.03125, 0.5, 0.03125, 1.0, 0.0, 1.0, 0.0, 0.5, 0.75, 0.49, 0.7968, 0.4854, 0.8418, 0.4717, 0.8833, 0.4496, 0.9197, 0.4197, 0.9496, 0.3833, 0.9717, 0.3418, 0.9854, 0.2968, 0.99, 0.25, 0.9854, 0.2032, 0.9717, 0.1582, 0.9496, 0.1167, 0.9197, 0.08029, 0.8833, 0.05045, 0.8418, 0.02827, 0.7968, 0.01461, 0.75, 0.01, 0.7032, 0.01461, 0.6582, 0.02827, 0.6167, 0.05045, 0.5803, 0.08029, 0.5504, 0.1167, 0.5283, 0.1582, 0.5146, 0.2032, 0.51, 0.25, 0.5146, 0.2968, 0.5283, 0.3418, 0.5504, 0.3833, 0.5803, 0.4197, 0.6167, 0.4496, 0.6582, 0.4717, 0.7032, 0.4854, 0.625, 1.0, 0.6562, 1.0, 0.6562, 1.0, 0.625, 1.0, 0.8438, 1.0, 0.875, 1.0, 0.875, 1.0, 0.8438, 1.0, 0.5625, 1.0, 0.5938, 1.0, 0.5938, 1.0, 0.5625, 1.0, 0.2812, 1.0, 0.3125, 1.0, 0.3125, 1.0, 0.2812, 1.0, 0.9688, 1.0, 1.0, 1.0, 1.0, 1.0, 0.9688, 1.0, 0.0, 1.0, 0.03125, 1.0, 0.03125, 1.0, 0.0, 1.0, 0.6875, 1.0, 0.7188, 1.0, 0.7188, 1.0, 0.6875, 1.0, 0.4062, 1.0, 0.4375, 1.0, 0.4375, 1.0, 0.4062, 1.0, 0.125, 1.0, 0.1562, 1.0, 0.1562, 1.0, 0.125, 1.0, 0.8125, 1.0, 0.8438, 1.0, 0.8438, 1.0, 0.8125, 1.0, 0.5312, 1.0, 0.5625, 1.0, 0.5625, 1.0, 0.5312, 1.0, 0.25, 1.0, 0.2812, 1.0, 0.2812, 1.0, 0.25, 1.0, 0.9375, 1.0, 0.9688, 1.0, 0.9688, 1.0, 0.9375, 1.0, 0.6562, 1.0, 0.6875, 1.0, 0.6875, 1.0, 0.6562, 1.0, 0.375, 1.0, 0.4062, 1.0, 0.4062, 1.0, 0.375, 1.0, 0.09375, 1.0, 0.125, 1.0, 0.125, 1.0, 0.09375, 1.0, 0.7812, 1.0, 0.8125, 1.0, 0.8125, 1.0, 0.7812, 1.0, 0.5, 1.0, 0.5312, 1.0, 0.5312, 1.0, 0.5, 1.0, 0.2188, 1.0, 0.25, 1.0, 0.25, 1.0, 0.2188, 1.0, 0.9062, 1.0, 0.9375, 1.0, 0.9375, 1.0, 0.9062, 1.0, 0.625, 1.0, 0.6562, 1.0, 0.6562, 1.0, 0.625, 1.0, 0.3438, 1.0, 0.375, 1.0, 0.375, 1.0, 0.3438, 1.0, 0.0625, 1.0, 0.09375, 1.0, 0.09375, 1.0, 0.0625, 1.0, 0.75, 1.0, 0.7812, 1.0, 0.7812, 1.0, 0.75, 1.0, 0.4688, 1.0, 0.5, 1.0, 0.5, 1.0, 0.4688, 1.0, 0.1875, 1.0, 0.2188, 1.0, 0.2188, 1.0, 0.1875, 1.0, 0.875, 1.0, 0.9062, 1.0, 0.9062, 1.0, 0.875, 1.0, 0.5938, 1.0, 0.625, 1.0, 0.625, 1.0, 0.5938, 1.0, 0.3125, 1.0, 0.3438, 1.0, 0.3438, 1.0, 0.3125, 1.0, 0.03125, 1.0, 0.0625, 1.0, 0.0625, 1.0, 0.03125, 1.0, 0.7188, 1.0, 0.75, 1.0, 0.75, 1.0, 0.7188, 1.0, 0.4375, 1.0, 0.4688, 1.0, 0.4688, 1.0, 0.4375, 1.0, 0.5312, 1.0, 0.5625, 1.0, 0.5625, 1.0, 0.5312, 1.0, 0.1875, 1.0, 0.2188, 1.0, 0.2188, 1.0, 0.1875, 1.0, 0.5938, 1.0, 0.625, 1.0, 0.625, 1.0, 0.5938, 1.0, 0.1562, 1.0, 0.1875, 1.0, 0.1875, 1.0, 0.1562, 1.0, 0.5625, 1.0, 0.5938, 1.0, 0.5938, 1.0, 0.5625, 1.0, 0.9688, 1.0, 1.0, 1.0, 1.0, 1.0, 0.9688, 1.0, 0.125, 1.0, 0.1562, 1.0, 0.1562, 1.0, 0.125, 1.0, 0.5312, 1.0, 0.5625, 1.0, 0.5625, 1.0, 0.5312, 1.0, 0.9375, 1.0, 0.9688, 1.0, 0.9688, 1.0, 0.9375, 1.0, 0.09375, 1.0, 0.125, 1.0, 0.125, 1.0, 0.09375, 1.0, 0.5, 1.0, 0.5312, 1.0, 0.5312, 1.0, 0.5, 1.0, 0.9062, 1.0, 0.9375, 1.0, 0.9375, 1.0, 0.9062, 1.0, 0.0625, 1.0, 0.09375, 1.0, 0.09375, 1.0, 0.0625, 1.0, 0.4688, 1.0, 0.5, 1.0, 0.5, 1.0, 0.4688, 1.0, 0.875, 1.0, 0.9062, 1.0, 0.9062, 1.0, 0.875, 1.0, 0.03125, 1.0, 0.0625, 1.0, 0.0625, 1.0, 0.03125, 1.0, 0.4375, 1.0, 0.4688, 1.0, 0.4688, 1.0, 0.4375, 1.0, 0.8438, 1.0, 0.875, 1.0, 0.875, 1.0, 0.8438, 1.0, 0.0, 1.0, 0.03125, 1.0, 0.03125, 1.0, 0.0, 1.0, 0.4062, 1.0, 0.4375, 1.0, 0.4375, 1.0, 0.4062, 1.0, 0.8125, 1.0, 0.8438, 1.0, 0.8438, 1.0, 0.8125, 1.0, 0.375, 1.0, 0.4062, 1.0, 0.4062, 1.0, 0.375, 1.0, 0.7812, 1.0, 0.8125, 1.0, 0.8125, 1.0, 0.7812, 1.0, 0.3438, 1.0, 0.375, 1.0, 0.375, 1.0, 0.3438, 1.0, 0.75, 1.0, 0.7812, 1.0, 0.7812, 1.0, 0.75, 1.0, 0.3125, 1.0, 0.3438, 1.0, 0.3438, 1.0, 0.3125, 1.0, 0.7188, 1.0, 0.75, 1.0, 0.75, 1.0, 0.7188, 1.0, 0.2812, 1.0, 0.3125, 1.0, 0.3125, 1.0, 0.2812, 1.0, 0.6875, 1.0, 0.7188, 1.0, 0.7188, 1.0, 0.6875, 1.0, 0.25, 1.0, 0.2812, 1.0, 0.2812, 1.0, 0.25, 1.0, 0.6562, 1.0, 0.6875, 1.0, 0.6875, 1.0, 0.6562, 1.0, 0.2188, 1.0, 0.25, 1.0, 0.25, 1.0, 0.2188, 1.0, 0.4375, 1.0, 0.4688, 1.0, 0.4688, 1.0, 0.4375, 1.0, 0.9375, 1.0, 0.9688, 1.0, 0.9688, 1.0, 0.9375, 1.0, 0.09375, 1.0, 0.125, 1.0, 0.125, 1.0, 0.09375, 1.0, 0.5, 1.0, 0.5312, 1.0, 0.5312, 1.0, 0.5, 1.0, 0.9062, 1.0, 0.9375, 1.0, 0.9375, 1.0, 0.9062, 1.0, 0.0625, 1.0, 0.09375, 1.0, 0.09375, 1.0, 0.0625, 1.0, 0.4688, 1.0, 0.5, 1.0, 0.5, 1.0, 0.4688, 1.0, 0.875, 1.0, 0.9062, 1.0, 0.9062, 1.0, 0.875, 1.0, 0.03125, 1.0, 0.0625, 1.0, 0.0625, 1.0, 0.03125, 1.0, 0.4375, 1.0, 0.4688, 1.0, 0.4688, 1.0, 0.4375, 1.0, 0.8438, 1.0, 0.875, 1.0, 0.875, 1.0, 0.8438, 1.0, 0.0, 1.0, 0.03125, 1.0, 0.03125, 1.0, 0.0, 1.0, 0.4062, 1.0, 0.4375, 1.0, 0.4375, 1.0, 0.4062, 1.0, 0.8125, 1.0, 0.8438, 1.0, 0.8438, 1.0, 0.8125, 1.0, 0.375, 1.0, 0.4062, 1.0, 0.4062, 1.0, 0.375, 1.0, 0.7812, 1.0, 0.8125, 1.0, 0.8125, 1.0, 0.7812, 1.0, 0.3438, 1.0, 0.375, 1.0, 0.375, 1.0, 0.3438, 1.0, 0.75, 1.0, 0.7812, 1.0, 0.7812, 1.0, 0.75, 1.0, 0.3125, 1.0, 0.3438, 1.0, 0.3438, 1.0, 0.3125, 1.0, 0.7188, 1.0, 0.75, 1.0, 0.75, 1.0, 0.7188, 1.0, 0.2812, 1.0, 0.3125, 1.0, 0.3125, 1.0, 0.2812, 1.0, 0.6875, 1.0, 0.7188, 1.0, 0.7188, 1.0, 0.6875, 1.0, 0.25, 1.0, 0.2812, 1.0, 0.2812, 1.0, 0.25, 1.0, 0.6562, 1.0, 0.6875, 1.0, 0.6875, 1.0, 0.6562, 1.0, 0.2188, 1.0, 0.25, 1.0, 0.25, 1.0, 0.2188, 1.0, 0.625, 1.0, 0.6562, 1.0, 0.6562, 1.0, 0.625, 1.0, 0.1875, 1.0, 0.2188, 1.0, 0.2188, 1.0, 0.1875, 1.0, 0.5938, 1.0, 0.625, 1.0, 0.625, 1.0, 0.5938, 1.0, 0.1562, 1.0, 0.1875, 1.0, 0.1875, 1.0, 0.1562, 1.0, 0.5625, 1.0, 0.5938, 1.0, 0.5938, 1.0, 0.5625, 1.0, 0.9688, 1.0, 1.0, 1.0, 1.0, 1.0, 0.9688, 1.0, 0.125, 1.0, 0.1562, 1.0, 0.1562, 1.0, 0.125, 1.0, 0.3438, 1.0, 0.375, 1.0, 0.375, 1.0, 0.3438, 1.0, 0.8438, 1.0, 0.875, 1.0, 0.875, 1.0, 0.8438, 1.0, 0.0, 1.0, 0.03125, 1.0, 0.03125, 1.0, 0.0, 1.0, 0.4062, 1.0, 0.4375, 1.0, 0.4375, 1.0, 0.4062, 1.0, 0.8125, 1.0, 0.8438, 1.0, 0.8438, 1.0, 0.8125, 1.0, 0.375, 1.0, 0.4062, 1.0, 0.4062, 1.0, 0.375, 1.0, 0.7812, 1.0, 0.8125, 1.0, 0.8125, 1.0, 0.7812, 1.0, 0.3438, 1.0, 0.375, 1.0, 0.375, 1.0, 0.3438, 1.0, 0.75, 1.0, 0.7812, 1.0, 0.7812, 1.0, 0.75, 1.0, 0.3125, 1.0, 0.3438, 1.0, 0.3438, 1.0, 0.3125, 1.0, 0.7188, 1.0, 0.75, 1.0, 0.75, 1.0, 0.7188, 1.0, 0.2812, 1.0, 0.3125, 1.0, 0.3125, 1.0, 0.2812, 1.0, 0.6875, 1.0, 0.7188, 1.0, 0.7188, 1.0, 0.6875, 1.0, 0.25, 1.0, 0.2812, 1.0, 0.2812, 1.0, 0.25, 1.0, 0.6562, 1.0, 0.6875, 1.0, 0.6875, 1.0, 0.6562, 1.0, 0.2188, 1.0, 0.25, 1.0, 0.25, 1.0, 0.2188, 1.0, 0.625, 1.0, 0.6562, 1.0, 0.6562, 1.0, 0.625, 1.0, 0.1875, 1.0, 0.2188, 1.0, 0.2188, 1.0, 0.1875, 1.0, 0.5938, 1.0, 0.625, 1.0, 0.625, 1.0, 0.5938, 1.0, 0.1562, 1.0, 0.1875, 1.0, 0.1875, 1.0, 0.1562, 1.0, 0.5625, 1.0, 0.5938, 1.0, 0.5938, 1.0, 0.5625, 1.0, 0.9688, 1.0, 1.0, 1.0, 1.0, 1.0, 0.9688, 1.0, 0.125, 1.0, 0.1562, 1.0, 0.1562, 1.0, 0.125, 1.0, 0.5312, 1.0, 0.5625, 1.0, 0.5625, 1.0, 0.5312, 1.0, 0.9375, 1.0, 0.9688, 1.0, 0.9688, 1.0, 0.9375, 1.0, 0.09375, 1.0, 0.125, 1.0, 0.125, 1.0, 0.09375, 1.0, 0.5, 1.0, 0.5312, 1.0, 0.5312, 1.0, 0.5, 1.0, 0.9062, 1.0, 0.9375, 1.0, 0.9375, 1.0, 0.9062, 1.0, 0.0625, 1.0, 0.09375, 1.0, 0.09375, 1.0, 0.0625, 1.0, 0.4688, 1.0, 0.5, 1.0, 0.5, 1.0, 0.4688, 1.0, 0.875, 1.0, 0.9062, 1.0, 0.9062, 1.0, 0.875, 1.0, 0.03125, 1.0, 0.0625, 1.0, 0.0625, 1.0, 0.03125, 1.0, 0.25, 1.0, 0.2812, 1.0, 0.2812, 1.0, 0.25, 1.0, 0.75, 1.0, 0.7812, 1.0, 0.7812, 1.0, 0.75, 1.0, 0.3125, 1.0, 0.3438, 1.0, 0.3438, 1.0, 0.3125, 1.0, 0.7188, 1.0, 0.75, 1.0, 0.75, 1.0, 0.7188, 1.0, 0.2812, 1.0, 0.3125, 1.0, 0.3125, 1.0, 0.2812, 1.0, 0.6875, 1.0, 0.7188, 1.0, 0.7188, 1.0, 0.6875, 1.0, 0.25, 1.0, 0.2812, 1.0, 0.2812, 1.0, 0.25, 1.0, 0.6562, 1.0, 0.6875, 1.0, 0.6875, 1.0, 0.6562, 1.0, 0.2188, 1.0, 0.25, 1.0, 0.25, 1.0, 0.2188, 1.0, 0.625, 1.0, 0.6562, 1.0, 0.6562, 1.0, 0.625, 1.0, 0.1875, 1.0, 0.2188, 1.0, 0.2188, 1.0, 0.1875, 1.0, 0.5938, 1.0, 0.625, 1.0, 0.625, 1.0, 0.5938, 1.0, 0.1562, 1.0, 0.1875, 1.0, 0.1875, 1.0, 0.1562, 1.0, 0.5625, 1.0, 0.5938, 1.0, 0.5938, 1.0, 0.5625, 1.0, 0.9688, 1.0, 1.0, 1.0, 1.0, 1.0, 0.9688, 1.0, 0.125, 1.0, 0.1562, 1.0, 0.1562, 1.0, 0.125, 1.0, 0.5312, 1.0, 0.5625, 1.0, 0.5625, 1.0, 0.5312, 1.0, 0.9375, 1.0, 0.9688, 1.0, 0.9688, 1.0, 0.9375, 1.0, 0.09375, 1.0, 0.125, 1.0, 0.125, 1.0, 0.09375, 1.0, 0.5, 1.0, 0.5312, 1.0, 0.5312, 1.0, 0.5, 1.0, 0.9062, 1.0, 0.9375, 1.0, 0.9375, 1.0, 0.9062, 1.0, 0.0625, 1.0, 0.09375, 1.0, 0.09375, 1.0, 0.0625, 1.0, 0.4688, 1.0, 0.5, 1.0, 0.5, 1.0, 0.4688, 1.0, 0.875, 1.0, 0.9062, 1.0, 0.9062, 1.0, 0.875, 1.0, 0.03125, 1.0, 0.0625, 1.0, 0.0625, 1.0, 0.03125, 1.0, 0.4375, 1.0, 0.4688, 1.0, 0.4688, 1.0, 0.4375, 1.0, 0.8438, 1.0, 0.875, 1.0, 0.875, 1.0, 0.8438, 1.0, 0.0, 1.0, 0.03125, 1.0, 0.03125, 1.0, 0.0, 1.0, 0.4062, 1.0, 0.4375, 1.0, 0.4375, 1.0, 0.4062, 1.0, 0.8125, 1.0, 0.8438, 1.0, 0.8438, 1.0, 0.8125, 1.0, 0.375, 1.0, 0.4062, 1.0, 0.4062, 1.0, 0.375, 1.0, 0.7812, 1.0, 0.8125, 1.0, 0.8125, 1.0, 0.7812, 1.0, 0.2968, 0.4854, 0.25, 0.49, 0.2032, 0.4854, 0.1582, 0.4717, 0.1167, 0.4496, 0.08029, 0.4197, 0.05045, 0.3833, 0.02827, 0.3418, 0.01461, 0.2968, 0.01, 0.25, 0.01461, 0.2032, 0.02827, 0.1582, 0.05045, 0.1167, 0.08029, 0.08029, 0.1167, 0.05045, 0.1582, 0.02827, 0.2032, 0.01461, 0.25, 0.01, 0.2968, 0.01461, 0.3418, 0.02827, 0.3833, 0.05045, 0.4197, 0.08029, 0.4496, 0.1167, 0.4717, 0.1582, 0.4854, 0.2032, 0.49, 0.25, 0.4854, 0.2968, 0.4717, 0.3418, 0.4496, 0.3833, 0.4197, 0.4197, 0.3833, 0.4496, 0.3418, 0.4717, 0.6562, 1.0, 0.6875, 1.0, 0.6875, 1.0, 0.6562, 1.0, 0.2188, 1.0, 0.25, 1.0, 0.25, 1.0, 0.2188, 1.0, 0.625, 1.0, 0.6562, 1.0, 0.6562, 1.0, 0.625, 1.0, 0.1875, 1.0, 0.2188, 1.0, 0.2188, 1.0, 0.1875, 1.0, 0.5938, 1.0, 0.625, 1.0, 0.625, 1.0, 0.5938, 1.0, 0.1562, 1.0, 0.1875, 1.0, 0.1875, 1.0, 0.1562, 1.0, 0.5625, 1.0, 0.5938, 1.0, 0.5938, 1.0, 0.5625, 1.0, 0.9688, 1.0, 1.0, 1.0, 1.0, 1.0, 0.9688, 1.0, 0.125, 1.0, 0.1562, 1.0, 0.1562, 1.0, 0.125, 1.0, 0.5312, 1.0, 0.5625, 1.0, 0.5625, 1.0, 0.5312, 1.0, 0.9375, 1.0, 0.9688, 1.0, 0.9688, 1.0, 0.9375, 1.0, 0.09375, 1.0, 0.125, 1.0, 0.125, 1.0, 0.09375, 1.0, 0.5, 1.0, 0.5312, 1.0, 0.5312, 1.0, 0.5, 1.0, 0.9062, 1.0, 0.9375, 1.0, 0.9375, 1.0, 0.9062, 1.0, 0.0625, 1.0, 0.09375, 1.0, 0.09375, 1.0, 0.0625, 1.0, 0.4688, 1.0, 0.5, 1.0, 0.5, 1.0, 0.4688, 1.0, 0.875, 1.0, 0.9062, 1.0, 0.9062, 1.0, 0.875, 1.0, 0.03125, 1.0, 0.0625, 1.0, 0.0625, 1.0, 0.03125, 1.0, 0.4375, 1.0, 0.4688, 1.0, 0.4688, 1.0, 0.4375, 1.0, 0.8438, 1.0, 0.875, 1.0, 0.875, 1.0, 0.8438, 1.0, 0.0, 1.0, 0.03125, 1.0, 0.03125, 1.0, 0.0, 1.0, 0.4062, 1.0, 0.4375, 1.0, 0.4375, 1.0, 0.4062, 1.0, 0.8125, 1.0, 0.8438, 1.0, 0.8438, 1.0, 0.8125, 1.0, 0.375, 1.0, 0.4062, 1.0, 0.4062, 1.0, 0.375, 1.0, 0.7812, 1.0, 0.8125, 1.0, 0.8125, 1.0, 0.7812, 1.0, 0.3438, 1.0, 0.375, 1.0, 0.375, 1.0, 0.3438, 1.0, 0.75, 1.0, 0.7812, 1.0, 0.7812, 1.0, 0.75, 1.0, 0.3125, 1.0, 0.3438, 1.0, 0.3438, 1.0, 0.3125, 1.0, 0.7188, 1.0, 0.75, 1.0, 0.75, 1.0, 0.7188, 1.0, 0.2812, 1.0, 0.3125, 1.0, 0.3125, 1.0, 0.2812, 1.0, 0.6875, 1.0, 0.7188, 1.0, 0.7188, 1.0, 0.6875, 1.0])
me_cylinder_001.use_remesh_fix_poles = True
me_cylinder_001.use_remesh_preserve_attributes = False
me_cylinder_001.use_mirror_vertex_groups = False
me_cylinder_001.update()
me_cube_001 = bpy.data.meshes.new('Cube.001')
me_cube_001.from_pydata([(4.955, -0.5137, -1.0), (4.955, -0.1666, 3.496), (4.955, 1.0, -1.0), (4.955, 1.0, 3.496), (-0.001803, 1.047, -1.0), (-0.001803, 1.047, 3.496), (0.0, 0.204, 3.496), (1.67, 0.1527, -1.0), (3.527, -0.01968, -1.0), (4.564, -0.2111, -1.0), (0.9344, 1.04, -1.0), (4.564, -0.04246, 3.496), (3.527, 0.05661, 3.496), (1.67, 0.1527, 3.496), (0.0, 0.2039, -1.0), (4.955, 1.181, 1.034), (4.955, -0.5137, 1.034), (0.0, 1.047, 1.034), (4.564, -0.2111, 1.034), (3.527, -0.01968, 1.034), (1.67, 0.1527, 1.034), (0.0, 0.2039, 1.034), (1.249, 1.035, 3.496), (2.241, 1.026, 3.496), (3.232, 1.016, 3.496), (4.224, 1.079, 3.496), (4.224, 1.079, 1.034), (3.233, 1.016, 1.034), (2.242, 0.9888, 1.034), (1.251, 0.9944, 1.034)], [], [(15, 3, 1, 16), (16, 1, 11, 18), (18, 19, 8, 9), (5, 6, 13, 12, 11, 1, 3, 25, 24, 23, 22), (2, 0, 9, 8, 7, 10), (19, 20, 7, 8), (17, 29, 28, 27, 26, 15, 2, 10, 4), (21, 14, 7, 20), (21, 17, 4, 14), (4, 10, 7, 14), (6, 5, 17, 21), (6, 21, 20, 13), (25, 3, 15, 26), (12, 13, 20, 19), (11, 12, 19, 18), (0, 16, 18, 9), (2, 15, 16, 0), (5, 22, 29, 17), (22, 23, 28, 29), (23, 24, 27, 28), (24, 25, 26, 27)])
_uv = me_cube_001.uv_layers.new(name='UVMap')
_uv.uv.foreach_set('vector', [0.4881, 0.5, 0.625, 0.5, 0.625, 0.75, 0.4881, 0.75, 0.4881, 0.75, 0.625, 0.75, 0.625, 0.7604, 0.4881, 0.7604, 0.4881, 0.7604, 0.4881, 0.7881, 0.375, 0.7881, 0.375, 0.7604, 0.7494, 0.5, 0.7494, 0.75, 0.7322, 0.75, 0.6631, 0.75, 0.6354, 0.75, 0.625, 0.75, 0.625, 0.5, 0.6434, 0.5, 0.6682, 0.5, 0.6931, 0.5, 0.718, 0.5, 0.375, 0.5, 0.375, 0.75, 0.3646, 0.75, 0.3369, 0.75, 0.2678, 0.75, 0.2678, 0.5, 0.4881, 0.7881, 0.4881, 0.8572, 0.375, 0.8572, 0.375, 0.7881, 0.4881, 0.3756, 0.4881, 0.407, 0.4881, 0.4319, 0.4881, 0.4568, 0.4881, 0.4816, 0.4881, 0.5, 0.375, 0.5, 0.375, 0.3928, 0.375, 0.3756, 0.3391, 0.3394, 0.0, 0.0, 0.375, 0.8572, 0.4881, 0.8572, 0.3391, 0.3394, 0.4881, 0.3756, 0.375, 0.3756, 0.0, 0.0, 0.375, 0.3756, 0.2678, 0.5, 0.375, 0.8572, 0.0, 0.0, 0.7494, 0.75, 0.625, 0.3756, 0.4881, 0.3756, 0.3391, 0.3394, 0.7494, 0.75, 0.3391, 0.3394, 0.4881, 0.8572, 0.625, 0.8572, 0.625, 0.4816, 0.625, 0.5, 0.4881, 0.5, 0.4881, 0.4816, 0.625, 0.7881, 0.625, 0.8572, 0.4881, 0.8572, 0.4881, 0.7881, 0.625, 0.7604, 0.625, 0.7881, 0.4881, 0.7881, 0.4881, 0.7604, 0.375, 0.75, 0.4881, 0.75, 0.4881, 0.7604, 0.375, 0.7604, 0.375, 0.5, 0.4881, 0.5, 0.4881, 0.75, 0.375, 0.75, 0.625, 0.3756, 0.625, 0.407, 0.4881, 0.407, 0.4881, 0.3756, 0.625, 0.407, 0.625, 0.4319, 0.4881, 0.4319, 0.4881, 0.407, 0.625, 0.4319, 0.625, 0.4568, 0.4881, 0.4568, 0.4881, 0.4319, 0.625, 0.4568, 0.625, 0.4816, 0.4881, 0.4816, 0.4881, 0.4568])
me_cube_001.use_remesh_fix_poles = True
me_cube_001.use_remesh_preserve_attributes = False
me_cube_001.use_mirror_vertex_groups = False
me_cube_001.update()
me_cube_002 = bpy.data.meshes.new('Cube.002')
me_cube_002.from_pydata([(1.0, -0.04809, -1.0), (1.0, -0.04331, 1.0), (1.0, 0.0269, -1.0), (1.0, 0.0269, 1.0), (0.6437, 0.0269, -1.0), (0.3103, 0.0269, -1.0), (-0.02299, 0.0269, -1.0), (-0.02299, 0.0269, 1.0), (0.3103, 0.0269, 1.0), (0.6437, 0.0269, 1.0), (-0.02299, -0.04936, -1.0), (0.3103, -0.06249, -1.0), (0.6437, -0.03438, -1.0), (0.6437, -0.06527, 1.0), (0.3103, -0.06249, 1.0), (-0.02299, -0.04936, 1.0), (1.0, 0.0689, 0.4865), (1.0, 0.0689, -0.01351), (1.0, 0.0689, -0.5135), (1.0, -0.03535, 0.4865), (1.0, -0.04985, -0.01351), (1.0, -0.03111, -0.5135), (0.6437, -0.03414, 0.4865), (0.6437, -0.01865, -0.01351), (0.6437, -0.01865, -0.5135), (0.3103, -0.008556, 0.4865), (0.3103, 0.006933, -0.01351), (0.3103, 0.006933, -0.5135), (-0.02299, 0.004573, 0.4865), (-0.02299, 0.02006, -0.01351), (-0.02299, 0.02006, -0.5135), (-0.02299, 0.0689, 0.4865), (-0.02299, 0.0689, -0.01351), (-0.02299, 0.0689, -0.5135), (0.3103, 0.0689, 0.4865), (0.3103, 0.0689, -0.01351), (0.3103, 0.0689, -0.5135), (0.6437, 0.0689, 0.4865), (0.6437, 0.0689, -0.01351), (0.6437, 0.0689, -0.5135)], [], [(37, 9, 3, 16), (16, 3, 1, 19), (4, 2, 0, 12), (3, 9, 13, 1), (9, 8, 14, 13), (8, 7, 15, 14), (6, 5, 11, 10), (5, 4, 12, 11), (19, 1, 13, 22), (22, 13, 14, 25), (25, 14, 15, 28), (31, 7, 8, 34), (34, 8, 9, 37), (5, 36, 39, 4), (36, 35, 38, 39), (35, 34, 37, 38), (6, 33, 36, 5), (33, 32, 35, 36), (32, 31, 34, 35), (11, 27, 30, 10), (27, 26, 29, 30), (26, 25, 28, 29), (12, 24, 27, 11), (24, 23, 26, 27), (23, 22, 25, 26), (0, 21, 24, 12), (21, 20, 23, 24), (20, 19, 22, 23), (2, 18, 21, 0), (18, 17, 20, 21), (17, 16, 19, 20), (4, 39, 18, 2), (39, 38, 17, 18), (38, 37, 16, 17)])
_uv = me_cube_002.uv_layers.new(name='UVMap')
_uv.uv.foreach_set('vector', [0.5608, 0.4555, 0.625, 0.4555, 0.625, 0.5, 0.5608, 0.5, 0.5608, 0.5, 0.625, 0.5, 0.625, 0.75, 0.5608, 0.75, 0.3305, 0.5, 0.375, 0.5, 0.375, 0.75, 0.3305, 0.75, 0.625, 0.5, 0.6695, 0.5, 0.6695, 0.75, 0.625, 0.75, 0.6695, 0.5, 0.7112, 0.5, 0.7112, 0.75, 0.6695, 0.75, 0.7112, 0.5, 0.7529, 0.5, 0.7529, 0.75, 0.7112, 0.75, 0.2471, 0.5, 0.2888, 0.5, 0.2888, 0.75, 0.2471, 0.75, 0.2888, 0.5, 0.3305, 0.5, 0.3305, 0.75, 0.2888, 0.75, 0.5608, 0.75, 0.625, 0.75, 0.625, 0.7945, 0.5608, 0.7945, 0.5608, 0.7945, 0.625, 0.7945, 0.625, 0.8362, 0.5608, 0.8362, 0.5608, 0.8362, 0.625, 0.8362, 0.625, 0.8779, 0.5608, 0.8779, 0.5608, 0.3721, 0.625, 0.3721, 0.625, 0.4138, 0.5608, 0.4138, 0.5608, 0.4138, 0.625, 0.4138, 0.625, 0.4555, 0.5608, 0.4555, 0.375, 0.4138, 0.4358, 0.4138, 0.4358, 0.4555, 0.375, 0.4555, 0.4358, 0.4138, 0.4983, 0.4138, 0.4983, 0.4555, 0.4358, 0.4555, 0.4983, 0.4138, 0.5608, 0.4138, 0.5608, 0.4555, 0.4983, 0.4555, 0.375, 0.3721, 0.4358, 0.3721, 0.4358, 0.4138, 0.375, 0.4138, 0.4358, 0.3721, 0.4983, 0.3721, 0.4983, 0.4138, 0.4358, 0.4138, 0.4983, 0.3721, 0.5608, 0.3721, 0.5608, 0.4138, 0.4983, 0.4138, 0.375, 0.8362, 0.4358, 0.8362, 0.4358, 0.8779, 0.375, 0.8779, 0.4358, 0.8362, 0.4983, 0.8362, 0.4983, 0.8779, 0.4358, 0.8779, 0.4983, 0.8362, 0.5608, 0.8362, 0.5608, 0.8779, 0.4983, 0.8779, 0.375, 0.7945, 0.4358, 0.7945, 0.4358, 0.8362, 0.375, 0.8362, 0.4358, 0.7945, 0.4983, 0.7945, 0.4983, 0.8362, 0.4358, 0.8362, 0.4983, 0.7945, 0.5608, 0.7945, 0.5608, 0.8362, 0.4983, 0.8362, 0.375, 0.75, 0.4358, 0.75, 0.4358, 0.7945, 0.375, 0.7945, 0.4358, 0.75, 0.4983, 0.75, 0.4983, 0.7945, 0.4358, 0.7945, 0.4983, 0.75, 0.5608, 0.75, 0.5608, 0.7945, 0.4983, 0.7945, 0.375, 0.5, 0.4358, 0.5, 0.4358, 0.75, 0.375, 0.75, 0.4358, 0.5, 0.4983, 0.5, 0.4983, 0.75, 0.4358, 0.75, 0.4983, 0.5, 0.5608, 0.5, 0.5608, 0.75, 0.4983, 0.75, 0.375, 0.4555, 0.4358, 0.4555, 0.4358, 0.5, 0.375, 0.5, 0.4358, 0.4555, 0.4983, 0.4555, 0.4983, 0.5, 0.4358, 0.5, 0.4983, 0.4555, 0.5608, 0.4555, 0.5608, 0.5, 0.4983, 0.5])
me_cube_002.use_remesh_fix_poles = True
me_cube_002.use_remesh_preserve_attributes = False
me_cube_002.use_mirror_vertex_groups = False
me_cube_002.update()

# ---- objects
ob_beine = bpy.data.objects.new('Beine', me_cylinder)
ob_sitz = bpy.data.objects.new('Sitz', me_cube)
ob_stangen = bpy.data.objects.new('Stangen', me_cylinder_001)
ob_cube = bpy.data.objects.new('Cube', me_cube_001)
ob_cube_001 = bpy.data.objects.new('Cube.001', me_cube_002)

# ---- transforms, parenting, visibility, modifiers, constraints
ob_beine.location = (-3.337, -0.2734, 0.0)
ob_beine.scale = (0.3338, 0.3338, 0.3338)
ob_beine.lineart.crease_threshold = 0.0
_m = ob_beine.modifiers.new('Array', 'ARRAY')
_m.use_constant_offset = True
_m.constant_offset_displace = (20.55, 0.0, 0.0)
_m = ob_beine.modifiers.new('Mirror', 'MIRROR')
_m.use_axis = (False, True, False)
ob_sitz.location = (0.3996, -0.5049, 6.856)
ob_sitz.scale = (1.062, 1.062, 1.062)
ob_sitz.lineart.crease_threshold = 0.0
_m = ob_sitz.modifiers.new('Subdivision', 'SUBSURF')
_m.uv_smooth = 'PRESERVE_CORNERS'
_m.levels = 2
_m.show_only_control_edges = False
ob_stangen.location = (-2.683, 1.926, 5.562)
ob_stangen.rotation_euler = (1.571, 0.0, 0.0)
ob_stangen.scale = (0.3092, 0.3092, -5.805)
ob_stangen.lineart.crease_threshold = 0.0
_m = ob_stangen.modifiers.new('Array', 'ARRAY')
_m.use_constant_offset = True
_m.constant_offset_displace = (18.17, 0.0, 0.0)
ob_cube.location = (0.3883, 3.421, 9.382)
ob_cube.lineart.crease_threshold = 0.0
_m = ob_cube.modifiers.new('Mirror', 'MIRROR')
_m.use_clip = True
_m.merge_threshold = 0.112
_m = ob_cube.modifiers.new('Subdivision', 'SUBSURF')
_m.uv_smooth = 'PRESERVE_CORNERS'
_m.levels = 4
_m.show_only_control_edges = False
ob_cube_001.location = (-2.697, 4.484, 10.78)
ob_cube_001.scale = (0.9543, 0.9543, 0.9543)
ob_cube_001.lineart.crease_threshold = 0.0
_m = ob_cube_001.modifiers.new('Subdivision', 'SUBSURF')
_m.uv_smooth = 'PRESERVE_CORNERS'
_m.levels = 3
_m.show_only_control_edges = False
_m = ob_cube_001.modifiers.new('Mirror', 'MIRROR')
_m = ob_cube_001.modifiers.new('Array', 'ARRAY')
_m.use_constant_offset = True
_m.constant_offset_displace = (4.59, 0.0, 0.0)

# ---- collection membership
col_collection.objects.link(ob_beine)
col_collection.objects.link(ob_sitz)
col_collection.objects.link(ob_stangen)
col_collection.objects.link(ob_cube)
col_collection.objects.link(ob_cube_001)

# ---- scene / render settings (as saved in the file)
scene.frame_start = 1; scene.frame_end = 250; scene.frame_set(1)
scene.render.engine = 'BLENDER_EEVEE_NEXT'
scene.cycles.use_denoising = False
scene.cycles.samples = 128
scene.cycles.sampling_pattern = 'TABULATED_SOBOL'
scene.cycles.use_adaptive_sampling = False
scene.cycles.use_light_tree = False
scene.view_settings.view_transform = 'Filmic'
bpy.context.view_layer.update()

# ---- added for rendering (the .blend has no active camera and no usable light): camera, sun
cam_auto = bpy.data.cameras.new('AutoCamera')
cam_auto.lens = 50.0
cam_auto.sensor_width = 36.0
cam_auto.clip_end = 1000.0
ob_auto_camera = bpy.data.objects.new('AutoCamera', cam_auto)
scene.collection.objects.link(ob_auto_camera)
ob_auto_camera.location = (18.2506, -21.1502, 20.5618)
ob_auto_camera.rotation_euler = (1.09748, -7.21219e-08, 0.694738)
scene.camera = ob_auto_camera
light_auto_sun = bpy.data.lights.new('AutoSun', 'SUN')
light_auto_sun.energy = 3.0
light_auto_sun.angle = 0.0523599
ob_auto_sun = bpy.data.objects.new('AutoSun', light_auto_sun)
scene.collection.objects.link(ob_auto_sun)
ob_auto_sun.rotation_euler = (0.872665, 0.174533, 0.523599)
bpy.context.view_layer.update()
